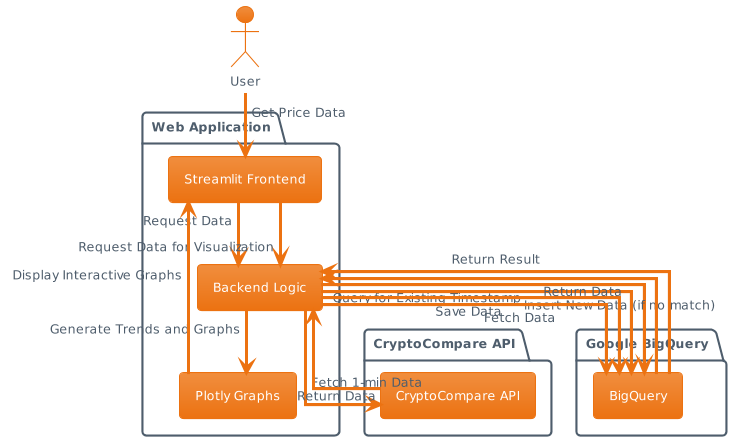

The diagram above was rendered by PlantUML. Its source (embedded in the PNG):
@startuml
!theme aws-orange
skinparam componentStyle rectangle
skinparam linetype ortho

actor User

package "CryptoCompare API" {
  [CryptoCompare API] as API
}

package "Google BigQuery" {
  [BigQuery] as DB
}

package "Web Application" {
  [Streamlit Frontend] as FE
  [Backend Logic] as BE
  [Plotly Graphs] as Graphs
}

User --> FE : Get Price Data
FE --> BE : Request Data
BE --> API : Fetch 1-min Data
API --> BE : Return Data
BE --> DB : Query for Existing Timestamp
DB --> BE : Return Result
BE --> DB : Insert New Data (if no match)
BE --> DB : Save Data
FE --> BE : Request Data for Visualization
BE --> DB : Fetch Data
DB --> BE : Return Data
BE --> Graphs : Generate Trends and Graphs
Graphs --> FE : Display Interactive Graphs
@enduml